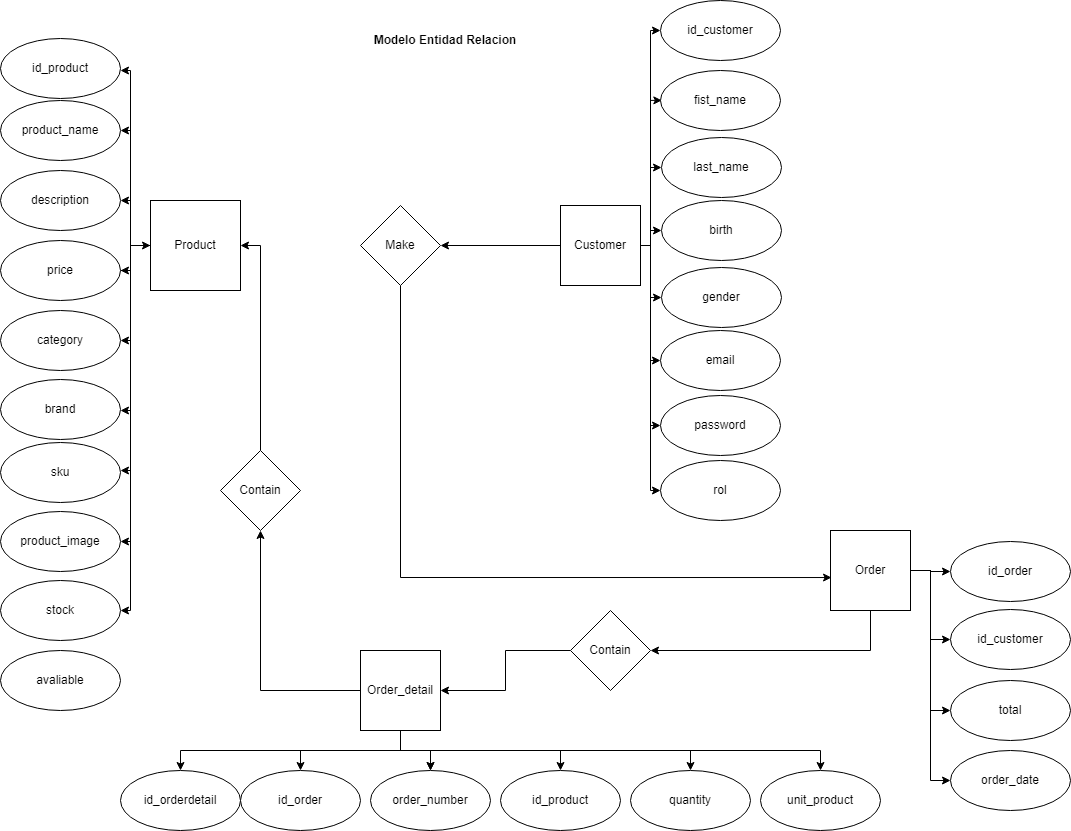

The diagram above was exported from draw.io. Its source (the exported page's mxGraphModel, read from the mxfile embedded in the PNG):
<mxGraphModel dx="2272" dy="705" grid="1" gridSize="10" guides="1" tooltips="1" connect="1" arrows="1" fold="1" page="1" pageScale="1" pageWidth="850" pageHeight="1100" math="0" shadow="0" extFonts="Permanent Marker^https://fonts.googleapis.com/css?family=Permanent+Marker">
  <root>
    <mxCell id="0" />
    <mxCell id="1" parent="0" />
    <mxCell id="7fvD1VNJTSl6azp6Gf_Z-1" value="&lt;b&gt;Modelo Entidad Relacion&lt;/b&gt;" style="text;html=1;strokeColor=none;fillColor=none;align=center;verticalAlign=middle;whiteSpace=wrap;rounded=0;" parent="1" vertex="1">
      <mxGeometry x="350" y="50" width="170" height="40" as="geometry" />
    </mxCell>
    <mxCell id="7fvD1VNJTSl6azp6Gf_Z-7" value="" style="edgeStyle=orthogonalEdgeStyle;rounded=0;orthogonalLoop=1;jettySize=auto;html=1;" parent="1" source="7fvD1VNJTSl6azp6Gf_Z-2" edge="1">
      <mxGeometry relative="1" as="geometry">
        <mxPoint x="110" y="230" as="targetPoint" />
      </mxGeometry>
    </mxCell>
    <mxCell id="7fvD1VNJTSl6azp6Gf_Z-9" value="" style="edgeStyle=orthogonalEdgeStyle;rounded=0;orthogonalLoop=1;jettySize=auto;html=1;" parent="1" source="7fvD1VNJTSl6azp6Gf_Z-2" target="7fvD1VNJTSl6azp6Gf_Z-8" edge="1">
      <mxGeometry relative="1" as="geometry" />
    </mxCell>
    <mxCell id="7fvD1VNJTSl6azp6Gf_Z-11" value="" style="edgeStyle=orthogonalEdgeStyle;rounded=0;orthogonalLoop=1;jettySize=auto;html=1;" parent="1" edge="1">
      <mxGeometry relative="1" as="geometry">
        <mxPoint x="140" y="275" as="sourcePoint" />
        <mxPoint x="110" y="370" as="targetPoint" />
        <Array as="points">
          <mxPoint x="120" y="275" />
          <mxPoint x="120" y="370" />
        </Array>
      </mxGeometry>
    </mxCell>
    <mxCell id="7fvD1VNJTSl6azp6Gf_Z-13" value="" style="edgeStyle=orthogonalEdgeStyle;rounded=0;orthogonalLoop=1;jettySize=auto;html=1;" parent="1" edge="1">
      <mxGeometry relative="1" as="geometry">
        <mxPoint x="140" y="275" as="sourcePoint" />
        <mxPoint x="110" y="440" as="targetPoint" />
        <Array as="points">
          <mxPoint x="120" y="275" />
        </Array>
      </mxGeometry>
    </mxCell>
    <mxCell id="7fvD1VNJTSl6azp6Gf_Z-15" value="" style="edgeStyle=orthogonalEdgeStyle;rounded=0;orthogonalLoop=1;jettySize=auto;html=1;" parent="1" edge="1">
      <mxGeometry relative="1" as="geometry">
        <mxPoint x="140" y="275" as="sourcePoint" />
        <mxPoint x="110" y="500" as="targetPoint" />
        <Array as="points">
          <mxPoint x="120" y="275" />
          <mxPoint x="120" y="500" />
        </Array>
      </mxGeometry>
    </mxCell>
    <mxCell id="7fvD1VNJTSl6azp6Gf_Z-18" value="" style="edgeStyle=orthogonalEdgeStyle;rounded=0;orthogonalLoop=1;jettySize=auto;html=1;entryX=1;entryY=0.5;entryDx=0;entryDy=0;" parent="1" target="7fvD1VNJTSl6azp6Gf_Z-17" edge="1">
      <mxGeometry relative="1" as="geometry">
        <mxPoint x="140" y="275" as="sourcePoint" />
        <mxPoint x="110" y="580" as="targetPoint" />
        <Array as="points">
          <mxPoint x="120" y="275" />
          <mxPoint x="120" y="571" />
        </Array>
      </mxGeometry>
    </mxCell>
    <mxCell id="7fvD1VNJTSl6azp6Gf_Z-25" value="" style="edgeStyle=orthogonalEdgeStyle;rounded=0;orthogonalLoop=1;jettySize=auto;html=1;" parent="1" edge="1">
      <mxGeometry relative="1" as="geometry">
        <mxPoint x="140" y="275" as="sourcePoint" />
        <mxPoint x="110" y="100" as="targetPoint" />
        <Array as="points">
          <mxPoint x="120" y="275" />
          <mxPoint x="120" y="100" />
        </Array>
      </mxGeometry>
    </mxCell>
    <mxCell id="7fvD1VNJTSl6azp6Gf_Z-2" value="Product" style="whiteSpace=wrap;html=1;aspect=fixed;" parent="1" vertex="1">
      <mxGeometry x="140" y="230" width="90" height="90" as="geometry" />
    </mxCell>
    <mxCell id="7fvD1VNJTSl6azp6Gf_Z-5" value="" style="edgeStyle=orthogonalEdgeStyle;rounded=0;orthogonalLoop=1;jettySize=auto;html=1;" parent="1" edge="1">
      <mxGeometry relative="1" as="geometry">
        <mxPoint x="140" y="275" as="sourcePoint" />
        <mxPoint x="110" y="160" as="targetPoint" />
        <Array as="points">
          <mxPoint x="120" y="275" />
          <mxPoint x="120" y="160" />
        </Array>
      </mxGeometry>
    </mxCell>
    <mxCell id="7fvD1VNJTSl6azp6Gf_Z-20" value="" style="edgeStyle=orthogonalEdgeStyle;rounded=0;orthogonalLoop=1;jettySize=auto;html=1;exitX=0;exitY=0.5;exitDx=0;exitDy=0;entryX=1;entryY=0.5;entryDx=0;entryDy=0;" parent="1" source="7fvD1VNJTSl6azp6Gf_Z-2" target="7fvD1VNJTSl6azp6Gf_Z-19" edge="1">
      <mxGeometry relative="1" as="geometry">
        <mxPoint x="143" y="264" as="sourcePoint" />
        <mxPoint x="109.56854249492358" y="649" as="targetPoint" />
        <Array as="points">
          <mxPoint x="120" y="275" />
          <mxPoint x="120" y="640" />
        </Array>
      </mxGeometry>
    </mxCell>
    <mxCell id="7fvD1VNJTSl6azp6Gf_Z-4" value="product_name" style="ellipse;whiteSpace=wrap;html=1;" parent="1" vertex="1">
      <mxGeometry x="-10" y="130" width="120" height="60" as="geometry" />
    </mxCell>
    <mxCell id="7fvD1VNJTSl6azp6Gf_Z-6" value="description" style="ellipse;whiteSpace=wrap;html=1;" parent="1" vertex="1">
      <mxGeometry x="-10" y="200" width="120" height="60" as="geometry" />
    </mxCell>
    <mxCell id="7fvD1VNJTSl6azp6Gf_Z-26" value="" style="edgeStyle=orthogonalEdgeStyle;rounded=0;orthogonalLoop=1;jettySize=auto;html=1;" parent="1" target="7fvD1VNJTSl6azp6Gf_Z-2" edge="1">
      <mxGeometry relative="1" as="geometry">
        <mxPoint x="110" y="300" as="sourcePoint" />
        <Array as="points">
          <mxPoint x="120" y="300" />
          <mxPoint x="120" y="275" />
        </Array>
      </mxGeometry>
    </mxCell>
    <mxCell id="7fvD1VNJTSl6azp6Gf_Z-8" value="price" style="ellipse;whiteSpace=wrap;html=1;" parent="1" vertex="1">
      <mxGeometry x="-10" y="270" width="120" height="60" as="geometry" />
    </mxCell>
    <mxCell id="7fvD1VNJTSl6azp6Gf_Z-10" value="category" style="ellipse;whiteSpace=wrap;html=1;" parent="1" vertex="1">
      <mxGeometry x="-10" y="340" width="120" height="60" as="geometry" />
    </mxCell>
    <mxCell id="7fvD1VNJTSl6azp6Gf_Z-12" value="brand" style="ellipse;whiteSpace=wrap;html=1;" parent="1" vertex="1">
      <mxGeometry x="-10" y="409" width="120" height="60" as="geometry" />
    </mxCell>
    <mxCell id="7fvD1VNJTSl6azp6Gf_Z-14" value="sku" style="ellipse;whiteSpace=wrap;html=1;" parent="1" vertex="1">
      <mxGeometry x="-10" y="472" width="120" height="60" as="geometry" />
    </mxCell>
    <mxCell id="7fvD1VNJTSl6azp6Gf_Z-17" value="product_image" style="ellipse;whiteSpace=wrap;html=1;" parent="1" vertex="1">
      <mxGeometry x="-10" y="541" width="120" height="60" as="geometry" />
    </mxCell>
    <mxCell id="7fvD1VNJTSl6azp6Gf_Z-19" value="stock" style="ellipse;whiteSpace=wrap;html=1;" parent="1" vertex="1">
      <mxGeometry x="-10" y="610" width="120" height="60" as="geometry" />
    </mxCell>
    <mxCell id="7fvD1VNJTSl6azp6Gf_Z-21" value="avaliable" style="ellipse;whiteSpace=wrap;html=1;" parent="1" vertex="1">
      <mxGeometry x="-10" y="680" width="120" height="60" as="geometry" />
    </mxCell>
    <mxCell id="7fvD1VNJTSl6azp6Gf_Z-28" value="" style="edgeStyle=orthogonalEdgeStyle;rounded=0;orthogonalLoop=1;jettySize=auto;html=1;entryX=0.011;entryY=0.498;entryDx=0;entryDy=0;entryPerimeter=0;" parent="1" source="7fvD1VNJTSl6azp6Gf_Z-23" target="7fvD1VNJTSl6azp6Gf_Z-27" edge="1">
      <mxGeometry relative="1" as="geometry">
        <Array as="points">
          <mxPoint x="640" y="275" />
          <mxPoint x="640" y="130" />
        </Array>
      </mxGeometry>
    </mxCell>
    <mxCell id="7fvD1VNJTSl6azp6Gf_Z-30" value="" style="edgeStyle=orthogonalEdgeStyle;rounded=0;orthogonalLoop=1;jettySize=auto;html=1;entryX=0;entryY=0.5;entryDx=0;entryDy=0;" parent="1" target="7fvD1VNJTSl6azp6Gf_Z-29" edge="1">
      <mxGeometry relative="1" as="geometry">
        <mxPoint x="630" y="275" as="sourcePoint" />
        <mxPoint x="650" y="200" as="targetPoint" />
        <Array as="points">
          <mxPoint x="640" y="275" />
          <mxPoint x="640" y="197" />
        </Array>
      </mxGeometry>
    </mxCell>
    <mxCell id="7fvD1VNJTSl6azp6Gf_Z-32" value="" style="edgeStyle=orthogonalEdgeStyle;rounded=0;orthogonalLoop=1;jettySize=auto;html=1;" parent="1" source="7fvD1VNJTSl6azp6Gf_Z-23" target="7fvD1VNJTSl6azp6Gf_Z-31" edge="1">
      <mxGeometry relative="1" as="geometry">
        <Array as="points">
          <mxPoint x="640" y="275" />
          <mxPoint x="640" y="260" />
        </Array>
      </mxGeometry>
    </mxCell>
    <mxCell id="7fvD1VNJTSl6azp6Gf_Z-34" value="" style="edgeStyle=orthogonalEdgeStyle;rounded=0;orthogonalLoop=1;jettySize=auto;html=1;" parent="1" source="7fvD1VNJTSl6azp6Gf_Z-23" target="7fvD1VNJTSl6azp6Gf_Z-33" edge="1">
      <mxGeometry relative="1" as="geometry">
        <Array as="points">
          <mxPoint x="640" y="275" />
          <mxPoint x="640" y="327" />
        </Array>
      </mxGeometry>
    </mxCell>
    <mxCell id="7fvD1VNJTSl6azp6Gf_Z-37" value="" style="edgeStyle=orthogonalEdgeStyle;rounded=0;orthogonalLoop=1;jettySize=auto;html=1;" parent="1" source="7fvD1VNJTSl6azp6Gf_Z-23" target="7fvD1VNJTSl6azp6Gf_Z-36" edge="1">
      <mxGeometry relative="1" as="geometry">
        <Array as="points">
          <mxPoint x="640" y="275" />
        </Array>
      </mxGeometry>
    </mxCell>
    <mxCell id="7fvD1VNJTSl6azp6Gf_Z-40" value="" style="edgeStyle=orthogonalEdgeStyle;rounded=0;orthogonalLoop=1;jettySize=auto;html=1;" parent="1" source="7fvD1VNJTSl6azp6Gf_Z-23" target="7fvD1VNJTSl6azp6Gf_Z-39" edge="1">
      <mxGeometry relative="1" as="geometry">
        <Array as="points">
          <mxPoint x="640" y="275" />
          <mxPoint x="640" y="455" />
        </Array>
      </mxGeometry>
    </mxCell>
    <mxCell id="7fvD1VNJTSl6azp6Gf_Z-43" value="" style="edgeStyle=orthogonalEdgeStyle;rounded=0;orthogonalLoop=1;jettySize=auto;html=1;" parent="1" source="7fvD1VNJTSl6azp6Gf_Z-23" target="7fvD1VNJTSl6azp6Gf_Z-42" edge="1">
      <mxGeometry relative="1" as="geometry">
        <Array as="points">
          <mxPoint x="640" y="275" />
        </Array>
      </mxGeometry>
    </mxCell>
    <mxCell id="7fvD1VNJTSl6azp6Gf_Z-48" value="" style="edgeStyle=orthogonalEdgeStyle;rounded=0;orthogonalLoop=1;jettySize=auto;html=1;" parent="1" source="7fvD1VNJTSl6azp6Gf_Z-23" target="7fvD1VNJTSl6azp6Gf_Z-47" edge="1">
      <mxGeometry relative="1" as="geometry">
        <Array as="points">
          <mxPoint x="640" y="275" />
        </Array>
      </mxGeometry>
    </mxCell>
    <mxCell id="7fvD1VNJTSl6azp6Gf_Z-63" value="" style="edgeStyle=orthogonalEdgeStyle;rounded=0;orthogonalLoop=1;jettySize=auto;html=1;" parent="1" source="7fvD1VNJTSl6azp6Gf_Z-23" target="7fvD1VNJTSl6azp6Gf_Z-62" edge="1">
      <mxGeometry relative="1" as="geometry" />
    </mxCell>
    <mxCell id="7fvD1VNJTSl6azp6Gf_Z-23" value="Customer" style="whiteSpace=wrap;html=1;aspect=fixed;" parent="1" vertex="1">
      <mxGeometry x="550" y="235" width="80" height="80" as="geometry" />
    </mxCell>
    <mxCell id="7fvD1VNJTSl6azp6Gf_Z-24" value="id_product" style="ellipse;whiteSpace=wrap;html=1;" parent="1" vertex="1">
      <mxGeometry x="-10" y="68" width="120" height="60" as="geometry" />
    </mxCell>
    <mxCell id="7fvD1VNJTSl6azp6Gf_Z-27" value="fist_name" style="ellipse;whiteSpace=wrap;html=1;" parent="1" vertex="1">
      <mxGeometry x="650" y="100" width="120" height="60" as="geometry" />
    </mxCell>
    <mxCell id="7fvD1VNJTSl6azp6Gf_Z-29" value="last_name" style="ellipse;whiteSpace=wrap;html=1;" parent="1" vertex="1">
      <mxGeometry x="651" y="167" width="120" height="60" as="geometry" />
    </mxCell>
    <mxCell id="7fvD1VNJTSl6azp6Gf_Z-31" value="birth" style="ellipse;whiteSpace=wrap;html=1;" parent="1" vertex="1">
      <mxGeometry x="651" y="230" width="120" height="60" as="geometry" />
    </mxCell>
    <mxCell id="7fvD1VNJTSl6azp6Gf_Z-33" value="gender" style="ellipse;whiteSpace=wrap;html=1;" parent="1" vertex="1">
      <mxGeometry x="651" y="297" width="120" height="60" as="geometry" />
    </mxCell>
    <mxCell id="7fvD1VNJTSl6azp6Gf_Z-36" value="email" style="ellipse;whiteSpace=wrap;html=1;" parent="1" vertex="1">
      <mxGeometry x="650" y="360" width="120" height="60" as="geometry" />
    </mxCell>
    <mxCell id="7fvD1VNJTSl6azp6Gf_Z-39" value="password" style="ellipse;whiteSpace=wrap;html=1;" parent="1" vertex="1">
      <mxGeometry x="650" y="425" width="120" height="60" as="geometry" />
    </mxCell>
    <mxCell id="7fvD1VNJTSl6azp6Gf_Z-42" value="rol" style="ellipse;whiteSpace=wrap;html=1;" parent="1" vertex="1">
      <mxGeometry x="650" y="490" width="120" height="60" as="geometry" />
    </mxCell>
    <mxCell id="7fvD1VNJTSl6azp6Gf_Z-46" value="" style="edgeStyle=orthogonalEdgeStyle;rounded=0;orthogonalLoop=1;jettySize=auto;html=1;" parent="1" source="7fvD1VNJTSl6azp6Gf_Z-44" target="7fvD1VNJTSl6azp6Gf_Z-45" edge="1">
      <mxGeometry relative="1" as="geometry">
        <Array as="points">
          <mxPoint x="390" y="780" />
          <mxPoint x="170" y="780" />
        </Array>
      </mxGeometry>
    </mxCell>
    <mxCell id="7fvD1VNJTSl6azp6Gf_Z-50" value="" style="edgeStyle=orthogonalEdgeStyle;rounded=0;orthogonalLoop=1;jettySize=auto;html=1;" parent="1" source="7fvD1VNJTSl6azp6Gf_Z-44" target="7fvD1VNJTSl6azp6Gf_Z-49" edge="1">
      <mxGeometry relative="1" as="geometry" />
    </mxCell>
    <mxCell id="7fvD1VNJTSl6azp6Gf_Z-51" value="" style="edgeStyle=orthogonalEdgeStyle;rounded=0;orthogonalLoop=1;jettySize=auto;html=1;" parent="1" source="7fvD1VNJTSl6azp6Gf_Z-44" target="7fvD1VNJTSl6azp6Gf_Z-49" edge="1">
      <mxGeometry relative="1" as="geometry" />
    </mxCell>
    <mxCell id="7fvD1VNJTSl6azp6Gf_Z-53" value="" style="edgeStyle=orthogonalEdgeStyle;rounded=0;orthogonalLoop=1;jettySize=auto;html=1;" parent="1" source="7fvD1VNJTSl6azp6Gf_Z-44" target="7fvD1VNJTSl6azp6Gf_Z-52" edge="1">
      <mxGeometry relative="1" as="geometry">
        <Array as="points">
          <mxPoint x="390" y="780" />
          <mxPoint x="550" y="780" />
        </Array>
      </mxGeometry>
    </mxCell>
    <mxCell id="7fvD1VNJTSl6azp6Gf_Z-55" value="" style="edgeStyle=orthogonalEdgeStyle;rounded=0;orthogonalLoop=1;jettySize=auto;html=1;" parent="1" source="7fvD1VNJTSl6azp6Gf_Z-44" target="7fvD1VNJTSl6azp6Gf_Z-54" edge="1">
      <mxGeometry relative="1" as="geometry">
        <Array as="points">
          <mxPoint x="390" y="780" />
          <mxPoint x="680" y="780" />
        </Array>
      </mxGeometry>
    </mxCell>
    <mxCell id="7fvD1VNJTSl6azp6Gf_Z-57" value="" style="edgeStyle=orthogonalEdgeStyle;rounded=0;orthogonalLoop=1;jettySize=auto;html=1;" parent="1" source="7fvD1VNJTSl6azp6Gf_Z-44" target="7fvD1VNJTSl6azp6Gf_Z-56" edge="1">
      <mxGeometry relative="1" as="geometry">
        <Array as="points">
          <mxPoint x="390" y="780" />
          <mxPoint x="810" y="780" />
        </Array>
      </mxGeometry>
    </mxCell>
    <mxCell id="7fvD1VNJTSl6azp6Gf_Z-76" value="" style="edgeStyle=orthogonalEdgeStyle;rounded=0;orthogonalLoop=1;jettySize=auto;html=1;" parent="1" source="7fvD1VNJTSl6azp6Gf_Z-44" target="7fvD1VNJTSl6azp6Gf_Z-75" edge="1">
      <mxGeometry relative="1" as="geometry" />
    </mxCell>
    <mxCell id="7fvD1VNJTSl6azp6Gf_Z-89" value="" style="edgeStyle=orthogonalEdgeStyle;rounded=0;orthogonalLoop=1;jettySize=auto;html=1;" parent="1" source="7fvD1VNJTSl6azp6Gf_Z-44" target="7fvD1VNJTSl6azp6Gf_Z-88" edge="1">
      <mxGeometry relative="1" as="geometry" />
    </mxCell>
    <mxCell id="7fvD1VNJTSl6azp6Gf_Z-44" value="Order_detail" style="whiteSpace=wrap;html=1;aspect=fixed;" parent="1" vertex="1">
      <mxGeometry x="350" y="680" width="80" height="80" as="geometry" />
    </mxCell>
    <mxCell id="7fvD1VNJTSl6azp6Gf_Z-45" value="id_orderdetail" style="ellipse;whiteSpace=wrap;html=1;" parent="1" vertex="1">
      <mxGeometry x="110" y="800" width="120" height="60" as="geometry" />
    </mxCell>
    <mxCell id="7fvD1VNJTSl6azp6Gf_Z-47" value="id_customer" style="ellipse;whiteSpace=wrap;html=1;" parent="1" vertex="1">
      <mxGeometry x="650" y="30" width="120" height="60" as="geometry" />
    </mxCell>
    <mxCell id="7fvD1VNJTSl6azp6Gf_Z-49" value="order_number" style="ellipse;whiteSpace=wrap;html=1;" parent="1" vertex="1">
      <mxGeometry x="360" y="800" width="120" height="60" as="geometry" />
    </mxCell>
    <mxCell id="7fvD1VNJTSl6azp6Gf_Z-52" value="id_product" style="ellipse;whiteSpace=wrap;html=1;" parent="1" vertex="1">
      <mxGeometry x="490" y="800" width="120" height="60" as="geometry" />
    </mxCell>
    <mxCell id="7fvD1VNJTSl6azp6Gf_Z-54" value="quantity" style="ellipse;whiteSpace=wrap;html=1;" parent="1" vertex="1">
      <mxGeometry x="620" y="800" width="120" height="60" as="geometry" />
    </mxCell>
    <mxCell id="7fvD1VNJTSl6azp6Gf_Z-56" value="unit_product" style="ellipse;whiteSpace=wrap;html=1;" parent="1" vertex="1">
      <mxGeometry x="750" y="800" width="120" height="60" as="geometry" />
    </mxCell>
    <mxCell id="7fvD1VNJTSl6azp6Gf_Z-84" style="edgeStyle=orthogonalEdgeStyle;rounded=0;orthogonalLoop=1;jettySize=auto;html=1;exitX=0.5;exitY=1;exitDx=0;exitDy=0;entryX=0.013;entryY=0.588;entryDx=0;entryDy=0;entryPerimeter=0;" parent="1" source="7fvD1VNJTSl6azp6Gf_Z-62" target="7fvD1VNJTSl6azp6Gf_Z-72" edge="1">
      <mxGeometry relative="1" as="geometry" />
    </mxCell>
    <mxCell id="7fvD1VNJTSl6azp6Gf_Z-62" value="Make" style="rhombus;whiteSpace=wrap;html=1;" parent="1" vertex="1">
      <mxGeometry x="350" y="235" width="80" height="80" as="geometry" />
    </mxCell>
    <mxCell id="7fvD1VNJTSl6azp6Gf_Z-74" value="" style="edgeStyle=orthogonalEdgeStyle;rounded=0;orthogonalLoop=1;jettySize=auto;html=1;" parent="1" source="7fvD1VNJTSl6azp6Gf_Z-72" target="7fvD1VNJTSl6azp6Gf_Z-73" edge="1">
      <mxGeometry relative="1" as="geometry" />
    </mxCell>
    <mxCell id="7fvD1VNJTSl6azp6Gf_Z-78" value="" style="edgeStyle=orthogonalEdgeStyle;rounded=0;orthogonalLoop=1;jettySize=auto;html=1;" parent="1" source="7fvD1VNJTSl6azp6Gf_Z-72" target="7fvD1VNJTSl6azp6Gf_Z-77" edge="1">
      <mxGeometry relative="1" as="geometry" />
    </mxCell>
    <mxCell id="7fvD1VNJTSl6azp6Gf_Z-80" value="" style="edgeStyle=orthogonalEdgeStyle;rounded=0;orthogonalLoop=1;jettySize=auto;html=1;" parent="1" source="7fvD1VNJTSl6azp6Gf_Z-72" target="7fvD1VNJTSl6azp6Gf_Z-79" edge="1">
      <mxGeometry relative="1" as="geometry">
        <Array as="points">
          <mxPoint x="920" y="600" />
          <mxPoint x="920" y="740" />
        </Array>
      </mxGeometry>
    </mxCell>
    <mxCell id="7fvD1VNJTSl6azp6Gf_Z-82" value="" style="edgeStyle=orthogonalEdgeStyle;rounded=0;orthogonalLoop=1;jettySize=auto;html=1;" parent="1" source="7fvD1VNJTSl6azp6Gf_Z-72" target="7fvD1VNJTSl6azp6Gf_Z-81" edge="1">
      <mxGeometry relative="1" as="geometry">
        <Array as="points">
          <mxPoint x="920" y="600" />
          <mxPoint x="920" y="810" />
        </Array>
      </mxGeometry>
    </mxCell>
    <mxCell id="7fvD1VNJTSl6azp6Gf_Z-86" value="" style="edgeStyle=orthogonalEdgeStyle;rounded=0;orthogonalLoop=1;jettySize=auto;html=1;" parent="1" source="7fvD1VNJTSl6azp6Gf_Z-72" target="7fvD1VNJTSl6azp6Gf_Z-85" edge="1">
      <mxGeometry relative="1" as="geometry">
        <Array as="points">
          <mxPoint x="860" y="680" />
        </Array>
      </mxGeometry>
    </mxCell>
    <mxCell id="7fvD1VNJTSl6azp6Gf_Z-72" value="Order" style="whiteSpace=wrap;html=1;aspect=fixed;" parent="1" vertex="1">
      <mxGeometry x="820" y="560" width="80" height="80" as="geometry" />
    </mxCell>
    <mxCell id="7fvD1VNJTSl6azp6Gf_Z-73" value="id_order" style="ellipse;whiteSpace=wrap;html=1;" parent="1" vertex="1">
      <mxGeometry x="940" y="571" width="120" height="60" as="geometry" />
    </mxCell>
    <mxCell id="7fvD1VNJTSl6azp6Gf_Z-75" value="id_order" style="ellipse;whiteSpace=wrap;html=1;" parent="1" vertex="1">
      <mxGeometry x="230" y="800" width="120" height="60" as="geometry" />
    </mxCell>
    <mxCell id="7fvD1VNJTSl6azp6Gf_Z-77" value="id_customer" style="ellipse;whiteSpace=wrap;html=1;" parent="1" vertex="1">
      <mxGeometry x="940" y="639" width="120" height="60" as="geometry" />
    </mxCell>
    <mxCell id="7fvD1VNJTSl6azp6Gf_Z-79" value="total" style="ellipse;whiteSpace=wrap;html=1;" parent="1" vertex="1">
      <mxGeometry x="940" y="710" width="120" height="60" as="geometry" />
    </mxCell>
    <mxCell id="7fvD1VNJTSl6azp6Gf_Z-81" value="order_date" style="ellipse;whiteSpace=wrap;html=1;" parent="1" vertex="1">
      <mxGeometry x="940" y="780" width="120" height="60" as="geometry" />
    </mxCell>
    <mxCell id="7fvD1VNJTSl6azp6Gf_Z-87" style="edgeStyle=orthogonalEdgeStyle;rounded=0;orthogonalLoop=1;jettySize=auto;html=1;entryX=1;entryY=0.5;entryDx=0;entryDy=0;" parent="1" source="7fvD1VNJTSl6azp6Gf_Z-85" target="7fvD1VNJTSl6azp6Gf_Z-44" edge="1">
      <mxGeometry relative="1" as="geometry" />
    </mxCell>
    <mxCell id="7fvD1VNJTSl6azp6Gf_Z-85" value="Contain" style="rhombus;whiteSpace=wrap;html=1;" parent="1" vertex="1">
      <mxGeometry x="560" y="640" width="80" height="80" as="geometry" />
    </mxCell>
    <mxCell id="7fvD1VNJTSl6azp6Gf_Z-90" style="edgeStyle=orthogonalEdgeStyle;rounded=0;orthogonalLoop=1;jettySize=auto;html=1;exitX=0.5;exitY=0;exitDx=0;exitDy=0;entryX=1;entryY=0.5;entryDx=0;entryDy=0;" parent="1" source="7fvD1VNJTSl6azp6Gf_Z-88" target="7fvD1VNJTSl6azp6Gf_Z-2" edge="1">
      <mxGeometry relative="1" as="geometry" />
    </mxCell>
    <mxCell id="7fvD1VNJTSl6azp6Gf_Z-88" value="Contain" style="rhombus;whiteSpace=wrap;html=1;" parent="1" vertex="1">
      <mxGeometry x="210" y="480" width="80" height="80" as="geometry" />
    </mxCell>
  </root>
</mxGraphModel>